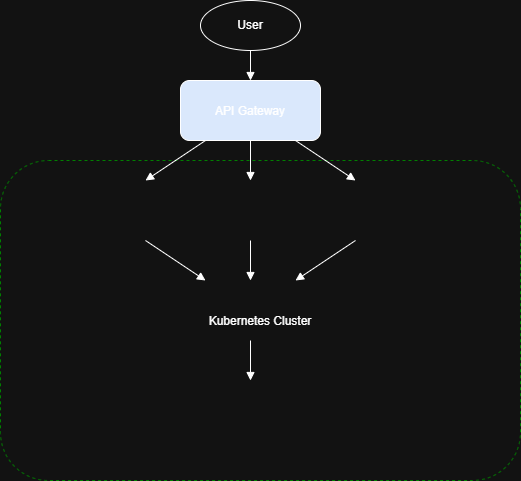

The diagram above was exported from draw.io. Its source (the exported page's mxGraphModel, read from the mxfile embedded in the PNG):
<mxGraphModel dx="1042" dy="626" grid="1" gridSize="10" guides="1" tooltips="1" connect="1" arrows="1" fold="1" page="1" pageScale="1" pageWidth="827" pageHeight="1169" math="0" shadow="0">
  <root>
    <mxCell id="0" />
    <mxCell id="1" parent="0" />
    <mxCell id="SSLbHEEelQQwZcElie4E-1" parent="1" style="ellipse;whiteSpace=wrap;html=1;" value="User" vertex="1">
      <mxGeometry height="50" width="100" x="510" y="110" as="geometry" />
    </mxCell>
    <mxCell id="SSLbHEEelQQwZcElie4E-2" parent="1" style="rounded=1;fillColor=#dae8fc;" value="API Gateway" vertex="1">
      <mxGeometry height="60" width="140" x="490" y="190" as="geometry" />
    </mxCell>
    <mxCell id="SSLbHEEelQQwZcElie4E-3" parent="1" style="rounded=1;fillColor=#fff2cc;" value="User Service" vertex="1">
      <mxGeometry height="60" width="140" x="340" y="290" as="geometry" />
    </mxCell>
    <mxCell id="SSLbHEEelQQwZcElie4E-4" parent="1" style="rounded=1;fillColor=#fff2cc;" value="Product Service" vertex="1">
      <mxGeometry height="60" width="140" x="490" y="290" as="geometry" />
    </mxCell>
    <mxCell id="SSLbHEEelQQwZcElie4E-5" parent="1" style="rounded=1;fillColor=#fff2cc;" value="Order Service" vertex="1">
      <mxGeometry height="60" width="140" x="640" y="290" as="geometry" />
    </mxCell>
    <mxCell id="SSLbHEEelQQwZcElie4E-6" parent="1" style="rounded=1;fillColor=#f8cecc;" value="Payment Service" vertex="1">
      <mxGeometry height="60" width="140" x="490" y="390" as="geometry" />
    </mxCell>
    <mxCell id="SSLbHEEelQQwZcElie4E-7" parent="1" style="shape=cylinder;fillColor=#d5e8d4;" value="Independent Databases" vertex="1">
      <mxGeometry height="80" width="200" x="460" y="490" as="geometry" />
    </mxCell>
    <mxCell id="SSLbHEEelQQwZcElie4E-8" parent="1" style="rounded=1;strokeColor=green;dashed=1;" value="Kubernetes Cluster" vertex="1">
      <mxGeometry height="320" width="520" x="310" y="270" as="geometry" />
    </mxCell>
    <mxCell id="SSLbHEEelQQwZcElie4E-9" edge="1" parent="1" source="SSLbHEEelQQwZcElie4E-1" style="endArrow=block;" target="SSLbHEEelQQwZcElie4E-2">
      <mxGeometry relative="1" as="geometry" />
    </mxCell>
    <mxCell id="SSLbHEEelQQwZcElie4E-10" edge="1" parent="1" source="SSLbHEEelQQwZcElie4E-2" style="endArrow=block;" target="SSLbHEEelQQwZcElie4E-3">
      <mxGeometry relative="1" as="geometry" />
    </mxCell>
    <mxCell id="SSLbHEEelQQwZcElie4E-11" edge="1" parent="1" source="SSLbHEEelQQwZcElie4E-2" style="endArrow=block;" target="SSLbHEEelQQwZcElie4E-4">
      <mxGeometry relative="1" as="geometry" />
    </mxCell>
    <mxCell id="SSLbHEEelQQwZcElie4E-12" edge="1" parent="1" source="SSLbHEEelQQwZcElie4E-2" style="endArrow=block;" target="SSLbHEEelQQwZcElie4E-5">
      <mxGeometry relative="1" as="geometry" />
    </mxCell>
    <mxCell id="SSLbHEEelQQwZcElie4E-13" edge="1" parent="1" source="SSLbHEEelQQwZcElie4E-3" style="endArrow=block;" target="SSLbHEEelQQwZcElie4E-6">
      <mxGeometry relative="1" as="geometry" />
    </mxCell>
    <mxCell id="SSLbHEEelQQwZcElie4E-14" edge="1" parent="1" source="SSLbHEEelQQwZcElie4E-4" style="endArrow=block;" target="SSLbHEEelQQwZcElie4E-6">
      <mxGeometry relative="1" as="geometry" />
    </mxCell>
    <mxCell id="SSLbHEEelQQwZcElie4E-15" edge="1" parent="1" source="SSLbHEEelQQwZcElie4E-5" style="endArrow=block;" target="SSLbHEEelQQwZcElie4E-6">
      <mxGeometry relative="1" as="geometry" />
    </mxCell>
    <mxCell id="SSLbHEEelQQwZcElie4E-16" edge="1" parent="1" source="SSLbHEEelQQwZcElie4E-6" style="endArrow=block;" target="SSLbHEEelQQwZcElie4E-7">
      <mxGeometry relative="1" as="geometry" />
    </mxCell>
  </root>
</mxGraphModel>